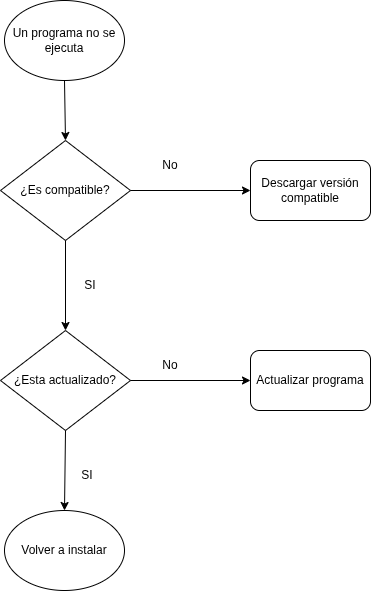

The diagram above was exported from draw.io. Its source (the exported page's mxGraphModel, read from the mxfile embedded in the PNG):
<mxGraphModel dx="1414" dy="819" grid="1" gridSize="10" guides="1" tooltips="1" connect="1" arrows="1" fold="1" page="1" pageScale="1" pageWidth="827" pageHeight="1169" math="0" shadow="0">
  <root>
    <mxCell id="0" />
    <mxCell id="1" parent="0" />
    <mxCell id="vFKMsa4hgqjcCmkZrW9D-1" parent="1" style="ellipse;whiteSpace=wrap;html=1;" value="Un programa no se ejecuta" vertex="1">
      <mxGeometry height="80" width="120" x="354" y="80" as="geometry" />
    </mxCell>
    <mxCell id="vFKMsa4hgqjcCmkZrW9D-2" parent="1" style="ellipse;whiteSpace=wrap;html=1;" value="Volver a instalar" vertex="1">
      <mxGeometry height="80" width="120" x="354" y="590" as="geometry" />
    </mxCell>
    <mxCell id="vFKMsa4hgqjcCmkZrW9D-3" parent="1" style="rhombus;whiteSpace=wrap;html=1;" value="¿Esta actualizado?" vertex="1">
      <mxGeometry height="100" width="130" x="350" y="410" as="geometry" />
    </mxCell>
    <mxCell id="vFKMsa4hgqjcCmkZrW9D-4" parent="1" style="rhombus;whiteSpace=wrap;html=1;" value="¿Es compatible?" vertex="1">
      <mxGeometry height="100" width="130" x="350" y="220" as="geometry" />
    </mxCell>
    <mxCell id="vFKMsa4hgqjcCmkZrW9D-5" parent="1" style="rounded=1;whiteSpace=wrap;html=1;" value="Descargar versión compatible" vertex="1">
      <mxGeometry height="60" width="120" x="600" y="240" as="geometry" />
    </mxCell>
    <mxCell id="vFKMsa4hgqjcCmkZrW9D-6" parent="1" style="rounded=1;whiteSpace=wrap;html=1;" value="Actualizar programa" vertex="1">
      <mxGeometry height="60" width="120" x="600" y="430" as="geometry" />
    </mxCell>
    <mxCell id="vFKMsa4hgqjcCmkZrW9D-7" edge="1" parent="1" source="vFKMsa4hgqjcCmkZrW9D-4" style="endArrow=classic;html=1;rounded=0;exitX=0.5;exitY=1;exitDx=0;exitDy=0;entryX=0.5;entryY=0;entryDx=0;entryDy=0;" target="vFKMsa4hgqjcCmkZrW9D-3" value="">
      <mxGeometry height="50" relative="1" width="50" as="geometry">
        <mxPoint x="484" y="490" as="sourcePoint" />
        <mxPoint x="474" y="410" as="targetPoint" />
      </mxGeometry>
    </mxCell>
    <mxCell id="vFKMsa4hgqjcCmkZrW9D-8" edge="1" parent="1" source="vFKMsa4hgqjcCmkZrW9D-3" style="endArrow=classic;html=1;rounded=0;exitX=0.5;exitY=1;exitDx=0;exitDy=0;entryX=0.5;entryY=0;entryDx=0;entryDy=0;" target="vFKMsa4hgqjcCmkZrW9D-2" value="">
      <mxGeometry height="50" relative="1" width="50" as="geometry">
        <mxPoint x="524" y="500" as="sourcePoint" />
        <mxPoint x="524" y="560" as="targetPoint" />
      </mxGeometry>
    </mxCell>
    <mxCell id="vFKMsa4hgqjcCmkZrW9D-9" edge="1" parent="1" source="vFKMsa4hgqjcCmkZrW9D-1" style="endArrow=classic;html=1;rounded=0;exitX=0.5;exitY=1;exitDx=0;exitDy=0;entryX=0.5;entryY=0;entryDx=0;entryDy=0;" target="vFKMsa4hgqjcCmkZrW9D-4" value="">
      <mxGeometry height="50" relative="1" width="50" as="geometry">
        <mxPoint x="484" y="490" as="sourcePoint" />
        <mxPoint x="534" y="440" as="targetPoint" />
      </mxGeometry>
    </mxCell>
    <mxCell id="vFKMsa4hgqjcCmkZrW9D-10" edge="1" parent="1" source="vFKMsa4hgqjcCmkZrW9D-4" style="endArrow=classic;html=1;rounded=0;exitX=1;exitY=0.5;exitDx=0;exitDy=0;entryX=0;entryY=0.5;entryDx=0;entryDy=0;" target="vFKMsa4hgqjcCmkZrW9D-5" value="">
      <mxGeometry height="50" relative="1" width="50" as="geometry">
        <mxPoint x="510" y="440" as="sourcePoint" />
        <mxPoint x="560" y="390" as="targetPoint" />
      </mxGeometry>
    </mxCell>
    <mxCell id="vFKMsa4hgqjcCmkZrW9D-11" edge="1" parent="1" source="vFKMsa4hgqjcCmkZrW9D-3" style="endArrow=classic;html=1;rounded=0;exitX=1;exitY=0.5;exitDx=0;exitDy=0;entryX=0;entryY=0.5;entryDx=0;entryDy=0;" target="vFKMsa4hgqjcCmkZrW9D-6" value="">
      <mxGeometry height="50" relative="1" width="50" as="geometry">
        <mxPoint x="510" y="440" as="sourcePoint" />
        <mxPoint x="560" y="390" as="targetPoint" />
      </mxGeometry>
    </mxCell>
    <mxCell id="vFKMsa4hgqjcCmkZrW9D-12" parent="1" style="text;html=1;whiteSpace=wrap;strokeColor=none;fillColor=none;align=center;verticalAlign=middle;rounded=0;" value="No" vertex="1">
      <mxGeometry height="30" width="60" x="490" y="230" as="geometry" />
    </mxCell>
    <mxCell id="vFKMsa4hgqjcCmkZrW9D-13" parent="1" style="text;html=1;whiteSpace=wrap;strokeColor=none;fillColor=none;align=center;verticalAlign=middle;rounded=0;" value="No" vertex="1">
      <mxGeometry height="30" width="60" x="490" y="430" as="geometry" />
    </mxCell>
    <mxCell id="vFKMsa4hgqjcCmkZrW9D-14" parent="1" style="text;html=1;whiteSpace=wrap;strokeColor=none;fillColor=none;align=center;verticalAlign=middle;rounded=0;" value="SI" vertex="1">
      <mxGeometry height="30" width="60" x="407" y="540" as="geometry" />
    </mxCell>
    <mxCell id="vFKMsa4hgqjcCmkZrW9D-15" parent="1" style="text;html=1;whiteSpace=wrap;strokeColor=none;fillColor=none;align=center;verticalAlign=middle;rounded=0;" value="SI" vertex="1">
      <mxGeometry height="30" width="60" x="410" y="350" as="geometry" />
    </mxCell>
  </root>
</mxGraphModel>